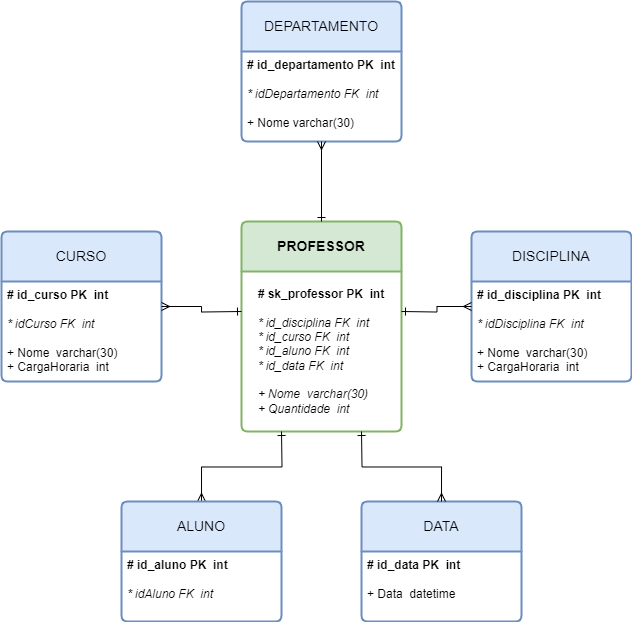

The diagram above was exported from draw.io. Its source (the exported page's mxGraphModel, read from the mxfile embedded in the PNG):
<mxGraphModel dx="763" dy="493" grid="1" gridSize="10" guides="1" tooltips="1" connect="1" arrows="1" fold="1" page="1" pageScale="1" pageWidth="827" pageHeight="1169" math="0" shadow="0">
  <root>
    <mxCell id="0" />
    <mxCell id="1" parent="0" />
    <mxCell id="dKnY0DGlSf988Jq0RwfK-43" value="PROFESSOR" style="swimlane;childLayout=stackLayout;horizontal=1;startSize=50;horizontalStack=0;rounded=1;fontSize=14;fontStyle=1;strokeWidth=2;resizeParent=0;resizeLast=1;shadow=0;dashed=0;align=center;arcSize=4;whiteSpace=wrap;html=1;fillColor=#d5e8d4;strokeColor=#82b366;verticalAlign=middle;spacingTop=0;spacing=0;spacingBottom=0;" vertex="1" parent="1">
      <mxGeometry x="320" y="240" width="160" height="210" as="geometry" />
    </mxCell>
    <mxCell id="dKnY0DGlSf988Jq0RwfK-61" value="&lt;div style=&quot;text-align: left;&quot;&gt;&lt;b style=&quot;background-color: initial; border-color: var(--border-color);&quot;&gt;# sk_professor PK&amp;nbsp; int&lt;/b&gt;&lt;/div&gt;&lt;div style=&quot;text-align: left;&quot;&gt;&lt;br&gt;&lt;/div&gt;&lt;i style=&quot;border-color: var(--border-color);&quot;&gt;&lt;div style=&quot;text-align: left;&quot;&gt;&lt;i style=&quot;background-color: initial; border-color: var(--border-color);&quot;&gt;* id_disciplina FK&amp;nbsp; int&lt;/i&gt;&lt;/div&gt;&lt;span style=&quot;border-color: var(--border-color);&quot;&gt;&lt;div style=&quot;text-align: left;&quot;&gt;&lt;i style=&quot;background-color: initial; border-color: var(--border-color);&quot;&gt;&lt;span style=&quot;border-color: var(--border-color);&quot;&gt;* id_curso FK&amp;nbsp; int&lt;/span&gt;&lt;/i&gt;&lt;/div&gt;&lt;/span&gt;&lt;span style=&quot;border-color: var(--border-color);&quot;&gt;&lt;div style=&quot;text-align: left;&quot;&gt;&lt;i style=&quot;background-color: initial; border-color: var(--border-color);&quot;&gt;&lt;span style=&quot;border-color: var(--border-color);&quot;&gt;* id_aluno FK&amp;nbsp; int&lt;/span&gt;&lt;/i&gt;&lt;/div&gt;&lt;/span&gt;&lt;span style=&quot;border-color: var(--border-color);&quot;&gt;&lt;div style=&quot;text-align: left;&quot;&gt;&lt;i style=&quot;background-color: initial; border-color: var(--border-color);&quot;&gt;&lt;span style=&quot;border-color: var(--border-color);&quot;&gt;* id_data FK&amp;nbsp; int&lt;/span&gt;&lt;/i&gt;&lt;/div&gt;&lt;div style=&quot;text-align: left;&quot;&gt;&lt;i style=&quot;background-color: initial; border-color: var(--border-color);&quot;&gt;&lt;span style=&quot;border-color: var(--border-color);&quot;&gt;&lt;br&gt;&lt;/span&gt;&lt;/i&gt;&lt;/div&gt;&lt;i style=&quot;border-color: var(--border-color);&quot;&gt;&lt;div style=&quot;text-align: left;&quot;&gt;&lt;i style=&quot;background-color: initial; border-color: var(--border-color);&quot;&gt;&lt;span style=&quot;border-color: var(--border-color);&quot;&gt;&lt;i style=&quot;border-color: var(--border-color);&quot;&gt;+&amp;nbsp;Nome&amp;nbsp; varchar(30)&lt;/i&gt;&lt;/span&gt;&lt;/i&gt;&lt;/div&gt;&lt;div style=&quot;text-align: left;&quot;&gt;&lt;i style=&quot;background-color: initial; border-color: var(--border-color);&quot;&gt;&lt;span style=&quot;border-color: var(--border-color);&quot;&gt;&lt;i style=&quot;border-color: var(--border-color);&quot;&gt;+ Quantidade&amp;nbsp; int&lt;/i&gt;&lt;/span&gt;&lt;/i&gt;&lt;/div&gt;&lt;/i&gt;&lt;/span&gt;&lt;/i&gt;&lt;span style=&quot;border-color: var(--border-color); text-align: left;&quot;&gt;&lt;/span&gt;" style="text;html=1;strokeColor=none;fillColor=none;align=center;verticalAlign=middle;whiteSpace=wrap;rounded=0;" vertex="1" parent="dKnY0DGlSf988Jq0RwfK-43">
      <mxGeometry y="50" width="160" height="160" as="geometry" />
    </mxCell>
    <mxCell id="dKnY0DGlSf988Jq0RwfK-45" value="DEPARTAMENTO" style="swimlane;childLayout=stackLayout;horizontal=1;startSize=50;horizontalStack=0;rounded=1;fontSize=14;fontStyle=0;strokeWidth=2;resizeParent=0;resizeLast=1;shadow=0;dashed=0;align=center;arcSize=4;whiteSpace=wrap;html=1;fillColor=#dae8fc;strokeColor=#6c8ebf;" vertex="1" parent="1">
      <mxGeometry x="320" y="20" width="160" height="140" as="geometry" />
    </mxCell>
    <mxCell id="dKnY0DGlSf988Jq0RwfK-46" value="&lt;b&gt;# id_departamento PK&amp;nbsp; int&lt;/b&gt;&lt;br&gt;&lt;i&gt;&lt;br&gt;* idDepartamento FK&amp;nbsp; int&lt;br&gt;&lt;br&gt;&lt;/i&gt;+ Nome varchar(30)" style="align=left;strokeColor=none;fillColor=none;spacingLeft=4;fontSize=12;verticalAlign=top;resizable=0;rotatable=0;part=1;html=1;" vertex="1" parent="dKnY0DGlSf988Jq0RwfK-45">
      <mxGeometry y="50" width="160" height="90" as="geometry" />
    </mxCell>
    <mxCell id="dKnY0DGlSf988Jq0RwfK-47" value="DISCIPLINA" style="swimlane;childLayout=stackLayout;horizontal=1;startSize=50;horizontalStack=0;rounded=1;fontSize=14;fontStyle=0;strokeWidth=2;resizeParent=0;resizeLast=1;shadow=0;dashed=0;align=center;arcSize=4;whiteSpace=wrap;html=1;fillColor=#dae8fc;strokeColor=#6c8ebf;" vertex="1" parent="1">
      <mxGeometry x="550" y="250" width="160" height="150" as="geometry" />
    </mxCell>
    <mxCell id="dKnY0DGlSf988Jq0RwfK-48" value="&lt;b&gt;# id_disciplina PK&amp;nbsp; int&lt;/b&gt;&lt;br&gt;&lt;br&gt;&lt;i&gt;* idDisciplina FK&amp;nbsp; int&lt;br&gt;&lt;/i&gt;&lt;br&gt;+ Nome&amp;nbsp; varchar(30)&lt;br&gt;+ CargaHoraria&amp;nbsp; int" style="align=left;strokeColor=none;fillColor=none;spacingLeft=4;fontSize=12;verticalAlign=top;resizable=0;rotatable=0;part=1;html=1;" vertex="1" parent="dKnY0DGlSf988Jq0RwfK-47">
      <mxGeometry y="50" width="160" height="100" as="geometry" />
    </mxCell>
    <mxCell id="dKnY0DGlSf988Jq0RwfK-49" value="CURSO" style="swimlane;childLayout=stackLayout;horizontal=1;startSize=50;horizontalStack=0;rounded=1;fontSize=14;fontStyle=0;strokeWidth=2;resizeParent=0;resizeLast=1;shadow=0;dashed=0;align=center;arcSize=4;whiteSpace=wrap;html=1;fillColor=#dae8fc;strokeColor=#6c8ebf;" vertex="1" parent="1">
      <mxGeometry x="80" y="250" width="160" height="150" as="geometry" />
    </mxCell>
    <mxCell id="dKnY0DGlSf988Jq0RwfK-50" value="&lt;b&gt;# id_curso PK&amp;nbsp; int&lt;br&gt;&lt;/b&gt;&lt;br&gt;&lt;i&gt;* idCurso FK&amp;nbsp; int&lt;br&gt;&lt;/i&gt;&lt;br&gt;+ Nome&amp;nbsp; varchar(30)&lt;br&gt;+ CargaHoraria&amp;nbsp; int" style="align=left;strokeColor=none;fillColor=none;spacingLeft=4;fontSize=12;verticalAlign=top;resizable=0;rotatable=0;part=1;html=1;" vertex="1" parent="dKnY0DGlSf988Jq0RwfK-49">
      <mxGeometry y="50" width="160" height="100" as="geometry" />
    </mxCell>
    <mxCell id="dKnY0DGlSf988Jq0RwfK-51" style="edgeStyle=orthogonalEdgeStyle;rounded=0;orthogonalLoop=1;jettySize=auto;html=1;exitX=0.5;exitY=0;exitDx=0;exitDy=0;entryX=0.25;entryY=1;entryDx=0;entryDy=0;endArrow=ERone;endFill=0;startArrow=ERmany;startFill=0;" edge="1" parent="1" source="dKnY0DGlSf988Jq0RwfK-52">
      <mxGeometry relative="1" as="geometry">
        <mxPoint x="360" y="450" as="targetPoint" />
      </mxGeometry>
    </mxCell>
    <mxCell id="dKnY0DGlSf988Jq0RwfK-52" value="ALUNO" style="swimlane;childLayout=stackLayout;horizontal=1;startSize=50;horizontalStack=0;rounded=1;fontSize=14;fontStyle=0;strokeWidth=2;resizeParent=0;resizeLast=1;shadow=0;dashed=0;align=center;arcSize=4;whiteSpace=wrap;html=1;fillColor=#dae8fc;strokeColor=#6c8ebf;" vertex="1" parent="1">
      <mxGeometry x="200" y="520" width="160" height="120" as="geometry" />
    </mxCell>
    <mxCell id="dKnY0DGlSf988Jq0RwfK-53" value="&lt;b&gt;# id_aluno PK&amp;nbsp; int&lt;br&gt;&lt;/b&gt;&lt;br&gt;&lt;i&gt;* idAluno FK&amp;nbsp; int&lt;/i&gt;" style="align=left;strokeColor=none;fillColor=none;spacingLeft=4;fontSize=12;verticalAlign=top;resizable=0;rotatable=0;part=1;html=1;" vertex="1" parent="dKnY0DGlSf988Jq0RwfK-52">
      <mxGeometry y="50" width="160" height="70" as="geometry" />
    </mxCell>
    <mxCell id="dKnY0DGlSf988Jq0RwfK-54" value="DATA" style="swimlane;childLayout=stackLayout;horizontal=1;startSize=50;horizontalStack=0;rounded=1;fontSize=14;fontStyle=0;strokeWidth=2;resizeParent=0;resizeLast=1;shadow=0;dashed=0;align=center;arcSize=4;whiteSpace=wrap;html=1;fillColor=#dae8fc;strokeColor=#6c8ebf;" vertex="1" parent="1">
      <mxGeometry x="440" y="520" width="160" height="120" as="geometry" />
    </mxCell>
    <mxCell id="dKnY0DGlSf988Jq0RwfK-55" value="&lt;b&gt;# id_data PK&amp;nbsp; int&lt;br&gt;&lt;/b&gt;&lt;br&gt;+ Data&amp;nbsp;&amp;nbsp;datetime" style="align=left;strokeColor=none;fillColor=none;spacingLeft=4;fontSize=12;verticalAlign=top;resizable=0;rotatable=0;part=1;html=1;" vertex="1" parent="dKnY0DGlSf988Jq0RwfK-54">
      <mxGeometry y="50" width="160" height="70" as="geometry" />
    </mxCell>
    <mxCell id="dKnY0DGlSf988Jq0RwfK-56" style="edgeStyle=orthogonalEdgeStyle;rounded=0;orthogonalLoop=1;jettySize=auto;html=1;exitX=0.5;exitY=0;exitDx=0;exitDy=0;entryX=0.75;entryY=1;entryDx=0;entryDy=0;endArrow=ERone;endFill=0;startArrow=ERmany;startFill=0;" edge="1" parent="1" source="dKnY0DGlSf988Jq0RwfK-54">
      <mxGeometry relative="1" as="geometry">
        <mxPoint x="440" y="450" as="targetPoint" />
      </mxGeometry>
    </mxCell>
    <mxCell id="dKnY0DGlSf988Jq0RwfK-57" style="edgeStyle=orthogonalEdgeStyle;rounded=0;orthogonalLoop=1;jettySize=auto;html=1;exitX=0;exitY=0.25;exitDx=0;exitDy=0;entryX=1;entryY=0.25;entryDx=0;entryDy=0;endArrow=ERone;endFill=0;startArrow=ERmany;startFill=0;" edge="1" parent="1" source="dKnY0DGlSf988Jq0RwfK-48">
      <mxGeometry relative="1" as="geometry">
        <mxPoint x="480" y="330" as="targetPoint" />
      </mxGeometry>
    </mxCell>
    <mxCell id="dKnY0DGlSf988Jq0RwfK-58" style="edgeStyle=orthogonalEdgeStyle;rounded=0;orthogonalLoop=1;jettySize=auto;html=1;exitX=0.5;exitY=1;exitDx=0;exitDy=0;entryX=0.5;entryY=0;entryDx=0;entryDy=0;endArrow=ERone;endFill=0;startArrow=ERmany;startFill=0;" edge="1" parent="1" source="dKnY0DGlSf988Jq0RwfK-46" target="dKnY0DGlSf988Jq0RwfK-43">
      <mxGeometry relative="1" as="geometry" />
    </mxCell>
    <mxCell id="dKnY0DGlSf988Jq0RwfK-59" style="edgeStyle=orthogonalEdgeStyle;rounded=0;orthogonalLoop=1;jettySize=auto;html=1;exitX=1;exitY=0.25;exitDx=0;exitDy=0;entryX=0;entryY=0.25;entryDx=0;entryDy=0;endArrow=ERone;endFill=0;startArrow=ERmany;startFill=0;" edge="1" parent="1" source="dKnY0DGlSf988Jq0RwfK-50">
      <mxGeometry relative="1" as="geometry">
        <mxPoint x="320" y="330" as="targetPoint" />
      </mxGeometry>
    </mxCell>
  </root>
</mxGraphModel>